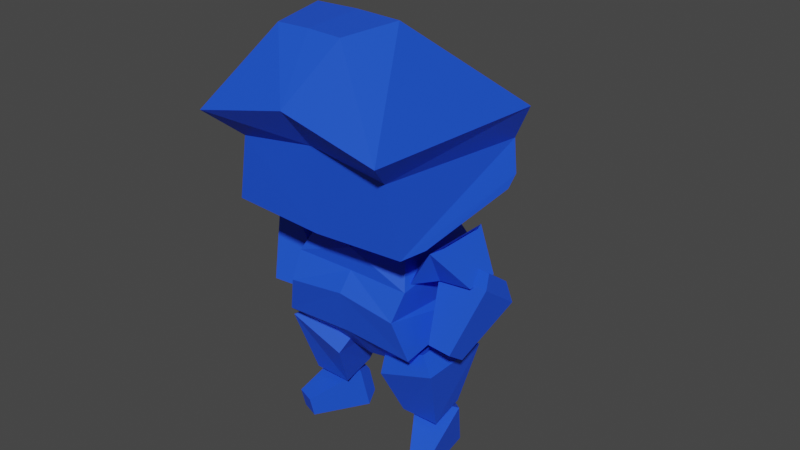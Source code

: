 # Source: player.blend  (saved by Blender 3.2.14; exported with 4.5.12 LTS)
import bpy
from mathutils import Matrix  # noqa: F401  (used for matrix-valued properties, if any)

bpy.ops.wm.read_factory_settings(use_empty=True)
scene = bpy.context.scene
scene.name = 'Scene'

# ---- collections
col_collection = bpy.data.collections.new('Collection'); scene.collection.children.link(col_collection)

# ---- materials (node trees are filled in below, after node groups)
mat_material_001 = bpy.data.materials.new('Material.001')
mat_material_001.use_transparent_shadow = False

# ---- material node trees
mat_material_001.use_nodes = True; mat_material_001.node_tree.nodes.clear()
_N = mat_material_001.node_tree.nodes; _L = mat_material_001.node_tree.links
n0 = _N.new('ShaderNodeBsdfPrincipled'); n0.name = 'Principled BSDF'; n0.location = (10, 300)
n0.distribution = 'GGX'
n0.subsurface_method = 'RANDOM_WALK_SKIN'
n0.inputs[0].default_value = (0.01192, 0.08271, 0.8, 1.0)
n0.inputs[3].default_value = 1.45
n0.inputs[27].default_value = (0.0, 0.0, 0.0, 1.0)
n0.inputs[28].default_value = 1.0
n1 = _N.new('ShaderNodeOutputMaterial'); n1.name = 'Material Output'; n1.location = (300, 300)
_L.new(n0.outputs[0], n1.inputs[0])
n1.is_active_output = True

# ---- world
world_world = bpy.data.worlds.new('World'); scene.world = world_world
world_world.use_nodes = True; world_world.node_tree.nodes.clear()
_N = world_world.node_tree.nodes; _L = world_world.node_tree.links
n0 = _N.new('ShaderNodeOutputWorld'); n0.name = 'World Output'; n0.location = (300, 300)
n1 = _N.new('ShaderNodeBackground'); n1.name = 'Background'; n1.location = (10, 300)
n1.inputs[0].default_value = (0.05088, 0.05088, 0.05088, 1.0)
_L.new(n1.outputs[0], n0.inputs[0])
n0.is_active_output = True
world_world.color = (0.05088, 0.05088, 0.05088)
world_world.use_sun_shadow = False
world_world.sun_shadow_jitter_overblur = 0.0

# ---- meshes
me_cube_002 = bpy.data.meshes.new('Cube.002')
me_cube_002.from_pydata([(0.196, -0.1112, 0.4352), (0.1734, -0.1112, 0.9697), (0.196, 0.2071, 0.5142), (0.1734, 0.131, 0.9809), (0.0, 0.2071, 0.4831), (0.0, 0.1789, 0.9386), (0.0, -0.1112, 0.4042), (0.0, -0.2071, 0.8907), (0.2468, 0.1789, 0.8446), (0.2468, -0.2071, 0.7966), (0.0, -0.2071, 0.7994), (0.0, 0.1789, 0.8474), (0.2834, 0.2438, 0.6074), (0.2834, -0.2325, 0.5454), (0.0, -0.2325, 0.5595), (0.0, 0.2438, 0.6215), (0.2355, 0.2127, 0.6654), (0.2355, -0.2663, 0.6992), (0.0, -0.2663, 0.7302), (0.0, 0.2127, 0.6964), (0.2409, -0.17, 0.813), (0.2348, -0.1198, 0.8524), (0.2409, 0.1193, 0.813), (0.2348, 0.06901, 0.8524), (0.3238, -0.17, 0.9598), (0.3476, -0.1198, 0.9777), (0.3238, 0.1193, 0.9598), (0.3476, 0.06901, 0.9777), (0.3099, -0.09283, 0.8186), (0.3099, 0.04208, 0.8186), (0.4389, -0.09283, 0.833), (0.4389, 0.04208, 0.833), (0.2893, -0.06367, 0.8454), (0.3243, -0.003077, 0.8695), (0.2893, 0.09837, 0.7275), (0.3243, 0.1027, 0.7926), (0.4893, -0.07091, 0.8355), (0.4548, -0.007799, 0.863), (0.4893, 0.09114, 0.7175), (0.4548, 0.09793, 0.7861), (0.3269, -0.1734, 0.6037), (0.3269, -0.09781, 0.5488), (0.4202, -0.1767, 0.5991), (0.4202, -0.1012, 0.5441), (0.1265, 0.02293, 0.0321), (0.1401, 0.07332, 0.06823), (0.2873, 0.08359, 0.02935), (0.2449, 0.1129, 0.06643), (0.1416, -0.009326, 0.2002), (0.1499, 0.05227, 0.1779), (0.3023, 0.05133, 0.1974), (0.2547, 0.09185, 0.1761), (0.2489, -0.1716, 0.03068), (0.3239, -0.1433, 0.0294), (0.256, -0.1866, 0.1091), (0.3309, -0.1583, 0.1078), (0.1041, -0.17, 0.3844), (0.08371, -0.1198, 0.4422), (0.1041, 0.1193, 0.3844), (0.08371, 0.06901, 0.4422), (0.3363, -0.17, 0.4661), (0.2613, -0.1198, 0.5063), (0.3363, 0.1193, 0.4661), (0.2613, 0.06901, 0.5063), (0.1429, -0.08578, 0.1952), (0.1429, 0.04678, 0.2305), (0.298, -0.08578, 0.1987), (0.298, 0.04678, 0.234), (0.1744, -0.1473, 1.725), (0.02295, 0.07699, 0.9475), (0.131, -0.3731, 1.715), (0.02295, -0.008849, 0.9663), (0.0, -0.5093, 1.489), (0.0, 0.06759, 1.553), (0.3812, -0.5093, 1.399), (0.3812, 0.3073, 1.359), (0.0, -0.3731, 1.719), (0.0, -0.008849, 0.9757), (0.0, -0.1473, 1.73), (0.0, 0.07699, 0.9569), (0.3109, 0.3261, 1.217), (0.0, 0.3237, 1.216), (0.3109, -0.3825, 1.287), (0.0, -0.3825, 1.332), (0.3742, 0.2039, 1.081), (0.0, 0.2039, 1.056), (0.3742, -0.2532, 1.025), (0.0, -0.2532, 0.9999), (0.0, 0.265, 1.095), (0.3636, -0.3707, 1.031), (0.0, -0.3707, 1.01), (0.3636, 0.265, 1.115), (0.2782, 0.2039, 1.014), (0.0, 0.2039, 0.9969), (0.2782, -0.2532, 0.9573), (0.0, -0.2532, 0.9405), (0.227, 0.02765, 1.005), (0.0, 0.02765, 1.001), (0.227, -0.1287, 0.9679), (0.0, -0.1287, 0.963)], [], [(11, 5, 3, 8), (8, 3, 1, 9), (4, 2, 0, 6), (3, 5, 7, 1), (9, 1, 7, 10), (17, 9, 10, 18), (16, 8, 9, 17), (19, 11, 8, 16), (4, 15, 12, 2), (2, 12, 13, 0), (0, 13, 14, 6), (15, 19, 16, 12), (12, 16, 17, 13), (13, 17, 18, 14), (20, 21, 23, 22), (22, 23, 27, 26), (26, 27, 25, 24), (24, 25, 21, 20), (24, 20, 28, 30), (27, 23, 21, 25), (29, 31, 30, 28), (22, 26, 31, 29), (20, 22, 29, 28), (26, 24, 30, 31), (32, 33, 35, 34), (34, 35, 39, 38), (38, 39, 37, 36), (36, 37, 33, 32), (36, 32, 40, 42), (39, 35, 33, 37), (41, 43, 42, 40), (34, 38, 43, 41), (32, 34, 41, 40), (38, 36, 42, 43), (44, 45, 47, 46), (46, 47, 51, 50), (50, 51, 49, 48), (48, 49, 45, 44), (48, 44, 52, 54), (51, 47, 45, 49), (53, 55, 54, 52), (46, 50, 55, 53), (44, 46, 53, 52), (50, 48, 54, 55), (56, 57, 59, 58), (58, 59, 63, 62), (62, 63, 61, 60), (60, 61, 57, 56), (60, 56, 64, 66), (63, 59, 57, 61), (65, 67, 66, 64), (58, 62, 67, 65), (56, 58, 65, 64), (62, 60, 66, 67), (96, 69, 71, 98), (70, 74, 72, 76), (74, 82, 83, 72), (97, 79, 69, 96), (73, 81, 80, 75), (77, 71, 69, 79), (78, 73, 75, 68), (70, 76, 78, 68), (68, 75, 74, 70), (98, 71, 77, 99), (75, 80, 82, 74), (89, 86, 87, 90), (88, 85, 84, 91), (91, 84, 86, 89), (80, 91, 89, 82), (81, 88, 91, 80), (82, 89, 90, 83), (86, 94, 95, 87), (85, 93, 92, 84), (84, 92, 94, 86), (94, 98, 99, 95), (93, 97, 96, 92), (92, 96, 98, 94)])
_uv = me_cube_002.uv_layers.new(name='UVMap')
_uv.uv.foreach_set('vector', [0.5661, 0.375, 0.625, 0.375, 0.625, 0.5, 0.5661, 0.5, 0.5661, 0.5, 0.625, 0.5, 0.625, 0.75, 0.5661, 0.75, 0.25, 0.5, 0.375, 0.5, 0.375, 0.75, 0.25, 0.75, 0.625, 0.5, 0.75, 0.5, 0.75, 0.75, 0.625, 0.75, 0.5661, 0.75, 0.625, 0.75, 0.625, 0.875, 0.5661, 0.875, 0.5112, 0.75, 0.5661, 0.75, 0.5661, 0.875, 0.5112, 0.875, 0.5112, 0.5, 0.5661, 0.5, 0.5661, 0.75, 0.5112, 0.75, 0.5112, 0.375, 0.5661, 0.375, 0.5661, 0.5, 0.5112, 0.5, 0.375, 0.375, 0.4563, 0.375, 0.4563, 0.5, 0.375, 0.5, 0.375, 0.5, 0.4563, 0.5, 0.4563, 0.75, 0.375, 0.75, 0.375, 0.75, 0.4563, 0.75, 0.4563, 0.875, 0.375, 0.875, 0.4563, 0.375, 0.5112, 0.375, 0.5112, 0.5, 0.4563, 0.5, 0.4563, 0.5, 0.5112, 0.5, 0.5112, 0.75, 0.4563, 0.75, 0.4563, 0.75, 0.5112, 0.75, 0.5112, 0.875, 0.4563, 0.875, 0.375, 0.0, 0.625, 0.0, 0.625, 0.25, 0.375, 0.25, 0.375, 0.25, 0.625, 0.25, 0.625, 0.5, 0.375, 0.5, 0.375, 0.5, 0.625, 0.5, 0.625, 0.75, 0.375, 0.75, 0.375, 0.75, 0.625, 0.75, 0.625, 1.0, 0.375, 1.0, 0.375, 0.75, 0.375, 1.0, 0.375, 1.0, 0.375, 0.75, 0.625, 0.5, 0.875, 0.5, 0.875, 0.75, 0.625, 0.75, 0.125, 0.5, 0.375, 0.5, 0.375, 0.75, 0.125, 0.75, 0.375, 0.25, 0.375, 0.5, 0.375, 0.5, 0.375, 0.25, 0.375, 0.0, 0.375, 0.25, 0.375, 0.25, 0.375, 0.0, 0.375, 0.5, 0.375, 0.75, 0.375, 0.75, 0.375, 0.5, 0.375, 0.0, 0.625, 0.0, 0.625, 0.25, 0.375, 0.25, 0.375, 0.25, 0.625, 0.25, 0.625, 0.5, 0.375, 0.5, 0.375, 0.5, 0.625, 0.5, 0.625, 0.75, 0.375, 0.75, 0.375, 0.75, 0.625, 0.75, 0.625, 1.0, 0.375, 1.0, 0.375, 0.75, 0.375, 1.0, 0.375, 1.0, 0.375, 0.75, 0.625, 0.5, 0.875, 0.5, 0.875, 0.75, 0.625, 0.75, 0.125, 0.5, 0.375, 0.5, 0.375, 0.75, 0.125, 0.75, 0.375, 0.25, 0.375, 0.5, 0.375, 0.5, 0.375, 0.25, 0.375, 0.0, 0.375, 0.25, 0.375, 0.25, 0.375, 0.0, 0.375, 0.5, 0.375, 0.75, 0.375, 0.75, 0.375, 0.5, 0.375, 0.0, 0.625, 0.0, 0.625, 0.25, 0.375, 0.25, 0.375, 0.25, 0.625, 0.25, 0.625, 0.5, 0.375, 0.5, 0.375, 0.5, 0.625, 0.5, 0.625, 0.75, 0.375, 0.75, 0.375, 0.75, 0.625, 0.75, 0.625, 1.0, 0.375, 1.0, 0.375, 0.75, 0.375, 1.0, 0.375, 1.0, 0.375, 0.75, 0.625, 0.5, 0.875, 0.5, 0.875, 0.75, 0.625, 0.75, 0.125, 0.5, 0.375, 0.5, 0.375, 0.75, 0.125, 0.75, 0.375, 0.25, 0.375, 0.5, 0.375, 0.5, 0.375, 0.25, 0.375, 0.0, 0.375, 0.25, 0.375, 0.25, 0.375, 0.0, 0.375, 0.5, 0.375, 0.75, 0.375, 0.75, 0.375, 0.5, 0.375, 0.0, 0.625, 0.0, 0.625, 0.25, 0.375, 0.25, 0.375, 0.25, 0.625, 0.25, 0.625, 0.5, 0.375, 0.5, 0.375, 0.5, 0.625, 0.5, 0.625, 0.75, 0.375, 0.75, 0.375, 0.75, 0.625, 0.75, 0.625, 1.0, 0.375, 1.0, 0.375, 0.75, 0.375, 1.0, 0.375, 1.0, 0.375, 0.75, 0.625, 0.5, 0.875, 0.5, 0.875, 0.75, 0.625, 0.75, 0.125, 0.5, 0.375, 0.5, 0.375, 0.75, 0.125, 0.75, 0.375, 0.25, 0.375, 0.5, 0.375, 0.5, 0.375, 0.25, 0.375, 0.0, 0.375, 0.25, 0.375, 0.25, 0.375, 0.0, 0.375, 0.5, 0.375, 0.75, 0.375, 0.75, 0.375, 0.5, 0.6079, 0.0, 0.625, 0.0, 0.625, 0.25, 0.6079, 0.25, 0.375, 0.25, 0.4199, 0.25, 0.4199, 0.375, 0.375, 0.375, 0.4199, 0.25, 0.4897, 0.25, 0.4897, 0.375, 0.4199, 0.375, 0.6079, 0.875, 0.625, 0.875, 0.625, 1.0, 0.6079, 1.0, 0.4199, 0.875, 0.4897, 0.875, 0.4897, 1.0, 0.4199, 1.0, 0.75, 0.5, 0.875, 0.5, 0.875, 0.75, 0.75, 0.75, 0.375, 0.875, 0.4199, 0.875, 0.4199, 1.0, 0.375, 1.0, 0.125, 0.5, 0.25, 0.5, 0.25, 0.75, 0.125, 0.75, 0.375, 0.0, 0.4199, 0.0, 0.4199, 0.25, 0.375, 0.25, 0.6079, 0.25, 0.625, 0.25, 0.625, 0.375, 0.6079, 0.375, 0.4199, 0.0, 0.4897, 0.0, 0.4897, 0.25, 0.4199, 0.25, 0.5237, 0.25, 0.5638, 0.25, 0.5638, 0.375, 0.5237, 0.375, 0.5237, 0.875, 0.5638, 0.875, 0.5638, 1.0, 0.5237, 1.0, 0.5237, 0.0, 0.5638, 0.0, 0.5638, 0.25, 0.5237, 0.25, 0.4897, 0.0, 0.5237, 0.0, 0.5237, 0.25, 0.4897, 0.25, 0.4897, 0.875, 0.5237, 0.875, 0.5237, 1.0, 0.4897, 1.0, 0.4897, 0.25, 0.5237, 0.25, 0.5237, 0.375, 0.4897, 0.375, 0.5638, 0.25, 0.5822, 0.25, 0.5822, 0.375, 0.5638, 0.375, 0.5638, 0.875, 0.5822, 0.875, 0.5822, 1.0, 0.5638, 1.0, 0.5638, 0.0, 0.5822, 0.0, 0.5822, 0.25, 0.5638, 0.25, 0.5822, 0.25, 0.6079, 0.25, 0.6079, 0.375, 0.5822, 0.375, 0.5822, 0.875, 0.6079, 0.875, 0.6079, 1.0, 0.5822, 1.0, 0.5822, 0.0, 0.6079, 0.0, 0.6079, 0.25, 0.5822, 0.25])
me_cube_002.materials.append(mat_material_001)
me_cube_002.update()
arm_armature = bpy.data.armatures.new('Armature')  # bones are not reproduced

# ---- objects
ob_empty = bpy.data.objects.new('Empty', None)
ob_empty_001 = bpy.data.objects.new('Empty.001', None)
ob_cube = bpy.data.objects.new('Cube', me_cube_002)
ob_armature = bpy.data.objects.new('Armature', arm_armature)

# ---- transforms, parenting, visibility, modifiers, constraints
ob_empty.location = (0.6432, 1.863, 0.9023)
ob_empty.rotation_euler = (1.571, -0.0, 0.0)
ob_empty.empty_display_type = 'IMAGE'
ob_empty.empty_display_size = 5.0
ob_empty.empty_image_offset = (-0.5472, -0.5021)
ob_empty_001.location = (-1.821, 2.14, 0.8454)
ob_empty_001.rotation_euler = (1.571, -0.0, 1.571)
ob_empty_001.empty_display_type = 'IMAGE'
ob_empty_001.empty_display_size = 5.0
ob_empty_001.empty_image_offset = (-0.5591, -0.5007)
ob_cube.parent = ob_armature
ob_cube.location = (0.0, 0.0, 0.0)
ob_cube.color = (0.6491, 1.0, 0.7992, 1.0)
_vg = ob_cube.vertex_groups.new(name='body')
_vg.add([0, 1, 2, 3, 4, 5, 6, 7, 8, 9, 10, 11, 12, 13, 14, 15, 16, 17, 18, 19], 1.0, 'REPLACE')
_vg = ob_cube.vertex_groups.new(name='head')
_vg.add([68, 69, 70, 71, 72, 73, 74, 75, 76, 77, 78, 79, 80, 81, 82, 83, 84, 85, 86, 87, 88, 89, 90, 91, 92, 93, 94, 95, 96, 97, 98, 99], 1.0, 'REPLACE')
_vg = ob_cube.vertex_groups.new(name='arm.l')
_vg.add([20, 21, 22, 23, 24, 25, 26, 27, 28, 29, 30, 31], 1.0, 'REPLACE')
_vg = ob_cube.vertex_groups.new(name='hand.l')
_vg.add([32, 33, 34, 35, 36, 37, 38, 39, 40, 41, 42, 43], 1.0, 'REPLACE')
_vg = ob_cube.vertex_groups.new(name='leg.l')
_vg.add([56, 57, 58, 59, 60, 61, 62, 63, 64, 65, 66, 67], 1.0, 'REPLACE')
_vg = ob_cube.vertex_groups.new(name='foot.l')
_vg.add([44, 45, 46, 47, 48, 49, 50, 51, 52, 53, 54, 55], 1.0, 'REPLACE')
_vg = ob_cube.vertex_groups.new(name='arm.r')
_vg = ob_cube.vertex_groups.new(name='hand.r')
_vg = ob_cube.vertex_groups.new(name='leg.r')
_vg = ob_cube.vertex_groups.new(name='foot.r')
_m = ob_cube.modifiers.new('Mirror', 'MIRROR')
_m.use_clip = True
_m = ob_cube.modifiers.new('Armature', 'ARMATURE')
_m.object = ob_armature
ob_armature.location = (0.0, 0.0, 0.0)
ob_armature.show_in_front = True

# ---- collection membership
col_collection.objects.link(ob_empty)
col_collection.objects.link(ob_empty_001)
col_collection.objects.link(ob_cube)
col_collection.objects.link(ob_armature)

# ---- scene / render settings (as saved in the file)
scene.frame_start = 0; scene.frame_end = 34; scene.frame_set(16)
scene.render.engine = 'BLENDER_EEVEE_NEXT'
scene.cycles.sampling_pattern = 'TABULATED_SOBOL'
scene.cycles.use_light_tree = False
scene.view_settings.view_transform = 'Filmic'
bpy.context.view_layer.update()

# ---- added for rendering (the .blend has no active camera and no usable light): camera, sun
cam_auto = bpy.data.cameras.new('AutoCamera')
cam_auto.lens = 50.0
cam_auto.sensor_width = 36.0
cam_auto.clip_end = 1000.0
ob_auto_camera = bpy.data.objects.new('AutoCamera', cam_auto)
scene.collection.objects.link(ob_auto_camera)
ob_auto_camera.location = (2.32589, -2.7268, 2.73172)
ob_auto_camera.rotation_euler = (1.09748, -7.21219e-08, 0.694738)
scene.camera = ob_auto_camera
light_auto_sun = bpy.data.lights.new('AutoSun', 'SUN')
light_auto_sun.energy = 3.0
light_auto_sun.angle = 0.0523599
ob_auto_sun = bpy.data.objects.new('AutoSun', light_auto_sun)
scene.collection.objects.link(ob_auto_sun)
ob_auto_sun.rotation_euler = (0.872665, 0.174533, 0.523599)
bpy.context.view_layer.update()
